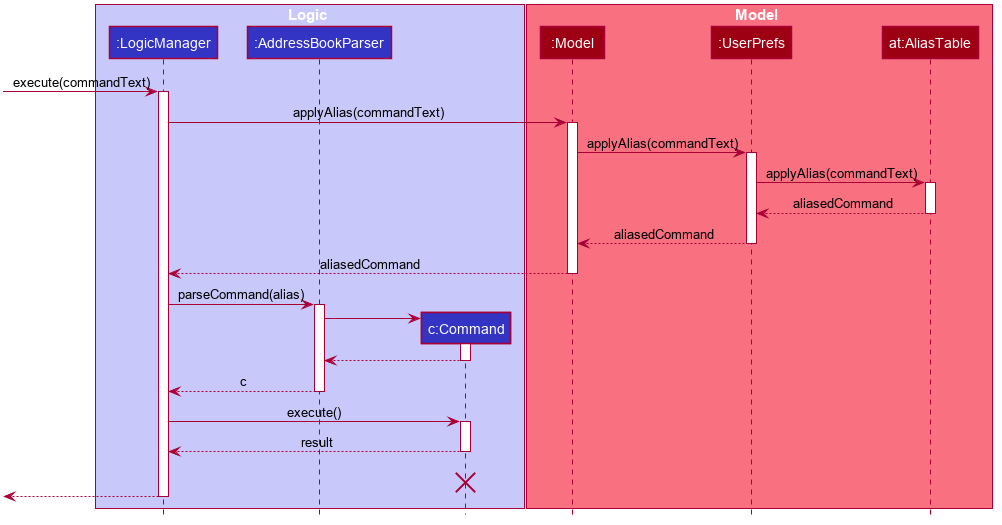

The diagram above was rendered by PlantUML. Its source (embedded in the PNG):
@startuml








skinparam BackgroundColor #FFFFFFF

skinparam Shadowing false

skinparam Class {
    FontColor #FFFFFF
    BorderThickness 1
    BorderColor #FFFFFF
    StereotypeFontColor #FFFFFF
    FontName Arial
}

skinparam Actor {
    BorderColor #000000
    Color #000000
    FontName Arial
}

skinparam Sequence {
    MessageAlign center
    BoxFontSize 15
    BoxPadding 0
    BoxFontColor #FFFFFF
    FontName Arial
}

skinparam Participant {
    FontColor #FFFFFFF
    Padding 20
}

skinparam MinClassWidth 50
skinparam ParticipantPadding 10
skinparam Shadowing false
skinparam DefaultTextAlignment center
skinparam packageStyle Rectangle

hide footbox
hide members
hide circle

box Logic #C8C8FA
participant ":LogicManager" as LogicManager #3333C4
participant ":AddressBookParser" as AddressBookParser #3333C4
participant "c:Command" as Command #3333C4
end box

box Model #F97181
participant ":Model" as Model #9D0012
participant ":UserPrefs" as UserPrefs #9D0012
participant "at:AliasTable" as AliasTable #9D0012
end box

[-> LogicManager : execute(commandText)
activate LogicManager

LogicManager -> Model : applyAlias(commandText)
activate Model

Model -> UserPrefs : applyAlias(commandText)
activate UserPrefs

UserPrefs -> AliasTable : applyAlias(commandText)
activate AliasTable

AliasTable --> UserPrefs : aliasedCommand
deactivate AliasTable

UserPrefs --> Model : aliasedCommand
deactivate UserPrefs

Model --> LogicManager : aliasedCommand
deactivate Model

LogicManager -> AddressBookParser : parseCommand(alias)
activate AddressBookParser

create Command
AddressBookParser -> Command
activate Command

Command --> AddressBookParser
deactivate Command

AddressBookParser --> LogicManager : c
deactivate AddressBookParser

LogicManager -> Command : execute()
activate Command

Command --> LogicManager : result
deactivate Command

Command -[hidden]-> LogicManager : result
destroy Command
[<--LogicManager
deactivate LogicManager

@enduml